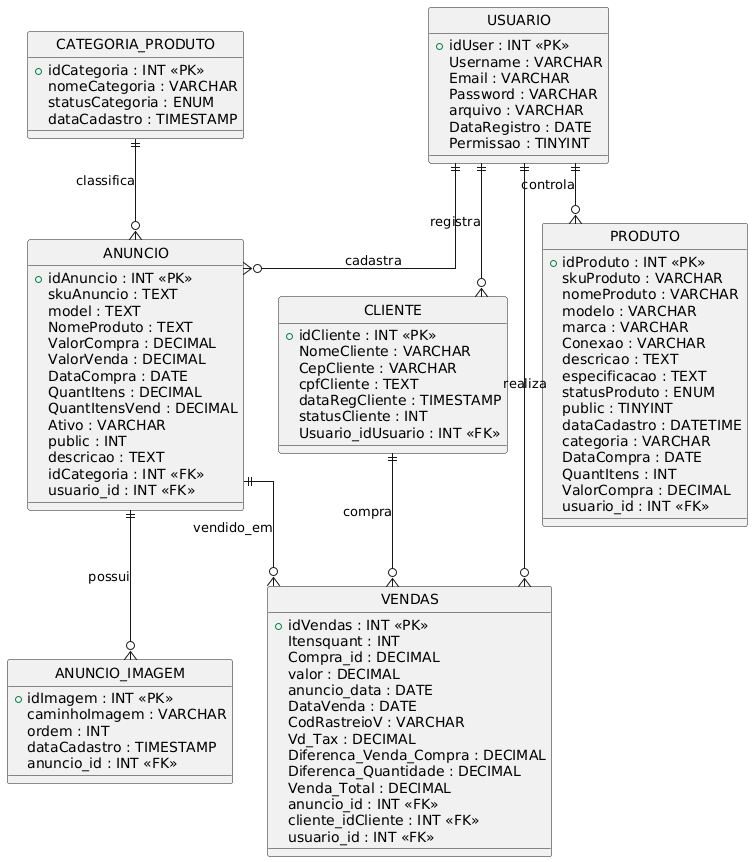

The diagram above was rendered by PlantUML. Its source (embedded in the PNG):
@startuml
hide circle
skinparam linetype ortho
skinparam entity {
BorderColor Black
BackgroundColor White
}

entity USUARIO {
+idUser : INT <<PK>>
Username : VARCHAR
Email : VARCHAR
Password : VARCHAR
arquivo : VARCHAR
DataRegistro : DATE
Permissao : TINYINT
}

entity CATEGORIA_PRODUTO {
+idCategoria : INT <<PK>>
nomeCategoria : VARCHAR
statusCategoria : ENUM
dataCadastro : TIMESTAMP
}

entity ANUNCIO {
+idAnuncio : INT <<PK>>
skuAnuncio : TEXT
model : TEXT
NomeProduto : TEXT
ValorCompra : DECIMAL
ValorVenda : DECIMAL
DataCompra : DATE
QuantItens : DECIMAL
QuantItensVend : DECIMAL
Ativo : VARCHAR
public : INT
descricao : TEXT
idCategoria : INT <<FK>>
usuario_id : INT <<FK>>
}

entity ANUNCIO_IMAGEM {
+idImagem : INT <<PK>>
caminhoImagem : VARCHAR
ordem : INT
dataCadastro : TIMESTAMP
anuncio_id : INT <<FK>>
}

entity CLIENTE {
+idCliente : INT <<PK>>
NomeCliente : VARCHAR
CepCliente : VARCHAR
cpfCliente : TEXT
dataRegCliente : TIMESTAMP
statusCliente : INT
Usuario_idUsuario : INT <<FK>>
}

entity PRODUTO {
+idProduto : INT <<PK>>
skuProduto : VARCHAR
nomeProduto : VARCHAR
modelo : VARCHAR
marca : VARCHAR
Conexao : VARCHAR
descricao : TEXT
especificacao : TEXT
statusProduto : ENUM
public : TINYINT
dataCadastro : DATETIME
categoria : VARCHAR
DataCompra : DATE
QuantItens : INT
ValorCompra : DECIMAL
usuario_id : INT <<FK>>
}

entity VENDAS {
+idVendas : INT <<PK>>
Itensquant : INT
Compra_id : DECIMAL
valor : DECIMAL
anuncio_data : DATE
DataVenda : DATE
CodRastreioV : VARCHAR
Vd_Tax : DECIMAL
Diferenca_Venda_Compra : DECIMAL
Diferenca_Quantidade : DECIMAL
Venda_Total : DECIMAL
anuncio_id : INT <<FK>>
cliente_idCliente : INT <<FK>>
usuario_id : INT <<FK>>
}

USUARIO ||--o{ ANUNCIO : cadastra
USUARIO ||--o{ PRODUTO : controla
USUARIO ||--o{ CLIENTE : registra
USUARIO ||--o{ VENDAS : realiza

CATEGORIA_PRODUTO ||--o{ ANUNCIO : classifica

ANUNCIO ||--o{ ANUNCIO_IMAGEM : possui
ANUNCIO ||--o{ VENDAS : vendido_em

CLIENTE ||--o{ VENDAS : compra
@enduml